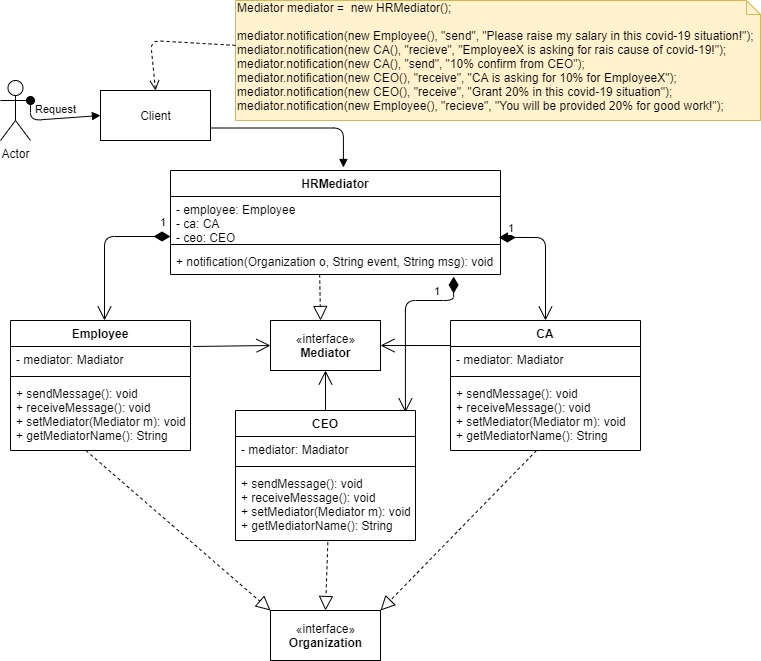

The diagram above was exported from draw.io. Its source (the exported page's mxGraphModel, read from the mxfile embedded in the PNG):
<mxGraphModel dx="1102" dy="582" grid="1" gridSize="10" guides="1" tooltips="1" connect="1" arrows="1" fold="1" page="1" pageScale="1" pageWidth="850" pageHeight="1100" math="0" shadow="0">
  <root>
    <mxCell id="0" />
    <mxCell id="1" parent="0" />
    <mxCell id="vhyGbT0_ETJASaQw5HE_-1" value="«interface»&lt;br&gt;&lt;b&gt;Mediator&lt;/b&gt;" style="html=1;" vertex="1" parent="1">
      <mxGeometry x="290" y="370" width="110" height="50" as="geometry" />
    </mxCell>
    <mxCell id="vhyGbT0_ETJASaQw5HE_-22" value="" style="endArrow=block;dashed=1;endFill=0;endSize=12;html=1;exitX=0.452;exitY=1;exitDx=0;exitDy=0;exitPerimeter=0;entryX=0.455;entryY=0;entryDx=0;entryDy=0;entryPerimeter=0;" edge="1" parent="1" source="vhyGbT0_ETJASaQw5HE_-13" target="vhyGbT0_ETJASaQw5HE_-1">
      <mxGeometry width="160" relative="1" as="geometry">
        <mxPoint x="140" y="640" as="sourcePoint" />
        <mxPoint x="345" y="380" as="targetPoint" />
      </mxGeometry>
    </mxCell>
    <mxCell id="vhyGbT0_ETJASaQw5HE_-23" value="" style="endArrow=open;endFill=1;endSize=12;html=1;entryX=0;entryY=0.5;entryDx=0;entryDy=0;exitX=1.013;exitY=0;exitDx=0;exitDy=0;exitPerimeter=0;" edge="1" parent="1" source="vhyGbT0_ETJASaQw5HE_-3" target="vhyGbT0_ETJASaQw5HE_-1">
      <mxGeometry width="160" relative="1" as="geometry">
        <mxPoint x="50" y="320" as="sourcePoint" />
        <mxPoint x="210" y="320" as="targetPoint" />
      </mxGeometry>
    </mxCell>
    <mxCell id="vhyGbT0_ETJASaQw5HE_-24" value="" style="endArrow=open;endFill=1;endSize=12;html=1;entryX=1;entryY=0.5;entryDx=0;entryDy=0;exitX=0.016;exitY=-0.038;exitDx=0;exitDy=0;exitPerimeter=0;" edge="1" parent="1" source="vhyGbT0_ETJASaQw5HE_-15" target="vhyGbT0_ETJASaQw5HE_-1">
      <mxGeometry width="160" relative="1" as="geometry">
        <mxPoint x="222.07999999999993" y="406" as="sourcePoint" />
        <mxPoint x="300" y="405" as="targetPoint" />
      </mxGeometry>
    </mxCell>
    <mxCell id="vhyGbT0_ETJASaQw5HE_-25" value="" style="endArrow=open;endFill=1;endSize=12;html=1;exitX=0.5;exitY=0;exitDx=0;exitDy=0;" edge="1" parent="1" source="vhyGbT0_ETJASaQw5HE_-6" target="vhyGbT0_ETJASaQw5HE_-1">
      <mxGeometry width="160" relative="1" as="geometry">
        <mxPoint x="480" y="409" as="sourcePoint" />
        <mxPoint x="170" y="530" as="targetPoint" />
      </mxGeometry>
    </mxCell>
    <mxCell id="vhyGbT0_ETJASaQw5HE_-26" value="1" style="endArrow=open;html=1;endSize=12;startArrow=diamondThin;startSize=14;startFill=1;edgeStyle=orthogonalEdgeStyle;align=left;verticalAlign=bottom;exitX=0;exitY=0.909;exitDx=0;exitDy=0;exitPerimeter=0;" edge="1" parent="1" source="vhyGbT0_ETJASaQw5HE_-11" target="vhyGbT0_ETJASaQw5HE_-2">
      <mxGeometry x="-0.84" y="-5" relative="1" as="geometry">
        <mxPoint x="70" y="530" as="sourcePoint" />
        <mxPoint x="124" y="340" as="targetPoint" />
        <Array as="points">
          <mxPoint x="124" y="286" />
        </Array>
        <mxPoint as="offset" />
      </mxGeometry>
    </mxCell>
    <mxCell id="vhyGbT0_ETJASaQw5HE_-28" value="1" style="endArrow=open;html=1;endSize=12;startArrow=diamondThin;startSize=14;startFill=1;edgeStyle=orthogonalEdgeStyle;align=left;verticalAlign=bottom;entryX=0.5;entryY=0;entryDx=0;entryDy=0;exitX=0.995;exitY=0.932;exitDx=0;exitDy=0;exitPerimeter=0;" edge="1" parent="1" source="vhyGbT0_ETJASaQw5HE_-11" target="vhyGbT0_ETJASaQw5HE_-14">
      <mxGeometry x="-0.8809" relative="1" as="geometry">
        <mxPoint x="430" y="282" as="sourcePoint" />
        <mxPoint x="220" y="460" as="targetPoint" />
        <mxPoint as="offset" />
      </mxGeometry>
    </mxCell>
    <mxCell id="vhyGbT0_ETJASaQw5HE_-30" value="«interface»&lt;br&gt;&lt;b&gt;Organization&lt;/b&gt;" style="html=1;" vertex="1" parent="1">
      <mxGeometry x="290" y="660" width="110" height="50" as="geometry" />
    </mxCell>
    <mxCell id="vhyGbT0_ETJASaQw5HE_-31" value="" style="endArrow=block;dashed=1;endFill=0;endSize=12;html=1;exitX=0.513;exitY=1.025;exitDx=0;exitDy=0;exitPerimeter=0;entryX=0.5;entryY=0;entryDx=0;entryDy=0;" edge="1" parent="1" source="vhyGbT0_ETJASaQw5HE_-9" target="vhyGbT0_ETJASaQw5HE_-30">
      <mxGeometry width="160" relative="1" as="geometry">
        <mxPoint x="90" y="590" as="sourcePoint" />
        <mxPoint x="250" y="590" as="targetPoint" />
      </mxGeometry>
    </mxCell>
    <mxCell id="vhyGbT0_ETJASaQw5HE_-32" value="" style="endArrow=block;dashed=1;endFill=0;endSize=12;html=1;entryX=1;entryY=0;entryDx=0;entryDy=0;" edge="1" parent="1" target="vhyGbT0_ETJASaQw5HE_-30">
      <mxGeometry width="160" relative="1" as="geometry">
        <mxPoint x="556" y="500" as="sourcePoint" />
        <mxPoint x="440" y="700" as="targetPoint" />
      </mxGeometry>
    </mxCell>
    <mxCell id="vhyGbT0_ETJASaQw5HE_-33" value="" style="endArrow=block;dashed=1;endFill=0;endSize=12;html=1;exitX=0.419;exitY=1;exitDx=0;exitDy=0;exitPerimeter=0;entryX=0;entryY=0;entryDx=0;entryDy=0;" edge="1" parent="1" source="vhyGbT0_ETJASaQw5HE_-5" target="vhyGbT0_ETJASaQw5HE_-30">
      <mxGeometry width="160" relative="1" as="geometry">
        <mxPoint x="552" y="473" as="sourcePoint" />
        <mxPoint x="380" y="630" as="targetPoint" />
      </mxGeometry>
    </mxCell>
    <mxCell id="vhyGbT0_ETJASaQw5HE_-35" value="1" style="endArrow=open;html=1;endSize=12;startArrow=diamondThin;startSize=14;startFill=1;edgeStyle=orthogonalEdgeStyle;align=left;verticalAlign=bottom;entryX=0.944;entryY=0.015;entryDx=0;entryDy=0;exitX=0.858;exitY=1.077;exitDx=0;exitDy=0;exitPerimeter=0;entryPerimeter=0;" edge="1" parent="1" source="vhyGbT0_ETJASaQw5HE_-13" target="vhyGbT0_ETJASaQw5HE_-6">
      <mxGeometry x="-0.5144" relative="1" as="geometry">
        <mxPoint x="449.04999999999995" y="297.00800000000004" as="sourcePoint" />
        <mxPoint x="575" y="380" as="targetPoint" />
        <mxPoint as="offset" />
        <Array as="points">
          <mxPoint x="473" y="350" />
          <mxPoint x="425" y="350" />
        </Array>
      </mxGeometry>
    </mxCell>
    <mxCell id="vhyGbT0_ETJASaQw5HE_-36" value="Actor" style="shape=umlActor;verticalLabelPosition=bottom;verticalAlign=top;html=1;" vertex="1" parent="1">
      <mxGeometry x="20" y="130" width="30" height="60" as="geometry" />
    </mxCell>
    <mxCell id="vhyGbT0_ETJASaQw5HE_-37" value="Client" style="html=1;" vertex="1" parent="1">
      <mxGeometry x="120" y="140" width="110" height="50" as="geometry" />
    </mxCell>
    <mxCell id="vhyGbT0_ETJASaQw5HE_-38" value="Request" style="html=1;verticalAlign=bottom;startArrow=oval;startFill=1;endArrow=block;startSize=8;exitX=1;exitY=0.3333333333333333;exitDx=0;exitDy=0;exitPerimeter=0;entryX=0;entryY=0.5;entryDx=0;entryDy=0;" edge="1" parent="1" source="vhyGbT0_ETJASaQw5HE_-36" target="vhyGbT0_ETJASaQw5HE_-37">
      <mxGeometry width="60" relative="1" as="geometry">
        <mxPoint x="60" y="170" as="sourcePoint" />
        <mxPoint x="120" y="170" as="targetPoint" />
        <Array as="points">
          <mxPoint x="50" y="170" />
        </Array>
      </mxGeometry>
    </mxCell>
    <mxCell id="vhyGbT0_ETJASaQw5HE_-39" value="" style="endArrow=block;endFill=1;html=1;edgeStyle=orthogonalEdgeStyle;align=left;verticalAlign=top;exitX=1;exitY=0.75;exitDx=0;exitDy=0;entryX=0.524;entryY=-0.029;entryDx=0;entryDy=0;entryPerimeter=0;" edge="1" parent="1" source="vhyGbT0_ETJASaQw5HE_-37" target="vhyGbT0_ETJASaQw5HE_-10">
      <mxGeometry x="-1" relative="1" as="geometry">
        <mxPoint x="280" y="140" as="sourcePoint" />
        <mxPoint x="440" y="140" as="targetPoint" />
      </mxGeometry>
    </mxCell>
    <mxCell id="vhyGbT0_ETJASaQw5HE_-41" value="&lt;div&gt;Mediator mediator =&amp;nbsp; new HRMediator();&lt;/div&gt;&lt;div&gt;&lt;br&gt;&lt;/div&gt;&lt;div&gt;&lt;div&gt;mediator.notification(new Employee(), &quot;send&quot;, &quot;Please raise my salary in this covid-19 situation!&quot;);&lt;/div&gt;&lt;div&gt;&lt;span&gt;&#09;&#09;&lt;/span&gt;mediator.notification(new CA(), &quot;recieve&quot;, &quot;EmployeeX is asking for rais cause of covid-19!&quot;);&lt;/div&gt;&lt;div&gt;&lt;span&gt;&#09;&#09;&lt;/span&gt;mediator.notification(new CA(), &quot;send&quot;, &quot;10% confirm from CEO&quot;);&lt;/div&gt;&lt;div&gt;&lt;span&gt;&#09;&#09;&lt;/span&gt;mediator.notification(new CEO(), &quot;receive&quot;, &quot;CA is asking for 10% for EmployeeX&quot;);&lt;/div&gt;&lt;div&gt;&lt;span&gt;&#09;&#09;&lt;/span&gt;mediator.notification(new CEO(), &quot;receive&quot;, &quot;Grant 20% in this covid-19 situation&quot;);&lt;/div&gt;&lt;div&gt;&lt;span&gt;&#09;&#09;&lt;/span&gt;mediator.notification(new Employee(), &quot;recieve&quot;, &quot;You will be provided 20% for good work!&quot;);&lt;/div&gt;&lt;/div&gt;" style="shape=note;whiteSpace=wrap;html=1;size=14;verticalAlign=top;align=left;spacingTop=-6;fillColor=#fff2cc;strokeColor=#d6b656;" vertex="1" parent="1">
      <mxGeometry x="255" y="50" width="525" height="120" as="geometry" />
    </mxCell>
    <mxCell id="vhyGbT0_ETJASaQw5HE_-2" value="Employee" style="swimlane;fontStyle=1;align=center;verticalAlign=top;childLayout=stackLayout;horizontal=1;startSize=26;horizontalStack=0;resizeParent=1;resizeParentMax=0;resizeLast=0;collapsible=1;marginBottom=0;" vertex="1" parent="1">
      <mxGeometry x="30" y="370" width="180" height="130" as="geometry" />
    </mxCell>
    <mxCell id="vhyGbT0_ETJASaQw5HE_-3" value="- mediator: Madiator" style="text;strokeColor=none;fillColor=none;align=left;verticalAlign=top;spacingLeft=4;spacingRight=4;overflow=hidden;rotatable=0;points=[[0,0.5],[1,0.5]];portConstraint=eastwest;" vertex="1" parent="vhyGbT0_ETJASaQw5HE_-2">
      <mxGeometry y="26" width="180" height="26" as="geometry" />
    </mxCell>
    <mxCell id="vhyGbT0_ETJASaQw5HE_-4" value="" style="line;strokeWidth=1;fillColor=none;align=left;verticalAlign=middle;spacingTop=-1;spacingLeft=3;spacingRight=3;rotatable=0;labelPosition=right;points=[];portConstraint=eastwest;" vertex="1" parent="vhyGbT0_ETJASaQw5HE_-2">
      <mxGeometry y="52" width="180" height="8" as="geometry" />
    </mxCell>
    <mxCell id="vhyGbT0_ETJASaQw5HE_-5" value="+ sendMessage(): void&#10;+ receiveMessage(): void&#10;+ setMediator(Mediator m): void&#10;+ getMediatorName(): String" style="text;strokeColor=none;fillColor=none;align=left;verticalAlign=top;spacingLeft=4;spacingRight=4;overflow=hidden;rotatable=0;points=[[0,0.5],[1,0.5]];portConstraint=eastwest;" vertex="1" parent="vhyGbT0_ETJASaQw5HE_-2">
      <mxGeometry y="60" width="180" height="70" as="geometry" />
    </mxCell>
    <mxCell id="vhyGbT0_ETJASaQw5HE_-10" value="HRMediator" style="swimlane;fontStyle=1;align=center;verticalAlign=top;childLayout=stackLayout;horizontal=1;startSize=26;horizontalStack=0;resizeParent=1;resizeParentMax=0;resizeLast=0;collapsible=1;marginBottom=0;" vertex="1" parent="1">
      <mxGeometry x="190" y="220" width="330" height="104" as="geometry" />
    </mxCell>
    <mxCell id="vhyGbT0_ETJASaQw5HE_-11" value="- employee: Employee&#10;- ca: CA&#10;- ceo: CEO&#10;" style="text;strokeColor=none;fillColor=none;align=left;verticalAlign=top;spacingLeft=4;spacingRight=4;overflow=hidden;rotatable=0;points=[[0,0.5],[1,0.5]];portConstraint=eastwest;" vertex="1" parent="vhyGbT0_ETJASaQw5HE_-10">
      <mxGeometry y="26" width="330" height="44" as="geometry" />
    </mxCell>
    <mxCell id="vhyGbT0_ETJASaQw5HE_-12" value="" style="line;strokeWidth=1;fillColor=none;align=left;verticalAlign=middle;spacingTop=-1;spacingLeft=3;spacingRight=3;rotatable=0;labelPosition=right;points=[];portConstraint=eastwest;" vertex="1" parent="vhyGbT0_ETJASaQw5HE_-10">
      <mxGeometry y="70" width="330" height="8" as="geometry" />
    </mxCell>
    <mxCell id="vhyGbT0_ETJASaQw5HE_-13" value="+ notification(Organization o, String event, String msg): void" style="text;strokeColor=none;fillColor=none;align=left;verticalAlign=top;spacingLeft=4;spacingRight=4;overflow=hidden;rotatable=0;points=[[0,0.5],[1,0.5]];portConstraint=eastwest;" vertex="1" parent="vhyGbT0_ETJASaQw5HE_-10">
      <mxGeometry y="78" width="330" height="26" as="geometry" />
    </mxCell>
    <mxCell id="vhyGbT0_ETJASaQw5HE_-6" value="CEO" style="swimlane;fontStyle=1;align=center;verticalAlign=top;childLayout=stackLayout;horizontal=1;startSize=26;horizontalStack=0;resizeParent=1;resizeParentMax=0;resizeLast=0;collapsible=1;marginBottom=0;" vertex="1" parent="1">
      <mxGeometry x="255" y="460" width="180" height="130" as="geometry" />
    </mxCell>
    <mxCell id="vhyGbT0_ETJASaQw5HE_-7" value="- mediator: Madiator" style="text;strokeColor=none;fillColor=none;align=left;verticalAlign=top;spacingLeft=4;spacingRight=4;overflow=hidden;rotatable=0;points=[[0,0.5],[1,0.5]];portConstraint=eastwest;" vertex="1" parent="vhyGbT0_ETJASaQw5HE_-6">
      <mxGeometry y="26" width="180" height="26" as="geometry" />
    </mxCell>
    <mxCell id="vhyGbT0_ETJASaQw5HE_-8" value="" style="line;strokeWidth=1;fillColor=none;align=left;verticalAlign=middle;spacingTop=-1;spacingLeft=3;spacingRight=3;rotatable=0;labelPosition=right;points=[];portConstraint=eastwest;" vertex="1" parent="vhyGbT0_ETJASaQw5HE_-6">
      <mxGeometry y="52" width="180" height="8" as="geometry" />
    </mxCell>
    <mxCell id="vhyGbT0_ETJASaQw5HE_-9" value="+ sendMessage(): void&#10;+ receiveMessage(): void&#10;+ setMediator(Mediator m): void&#10;+ getMediatorName(): String" style="text;strokeColor=none;fillColor=none;align=left;verticalAlign=top;spacingLeft=4;spacingRight=4;overflow=hidden;rotatable=0;points=[[0,0.5],[1,0.5]];portConstraint=eastwest;" vertex="1" parent="vhyGbT0_ETJASaQw5HE_-6">
      <mxGeometry y="60" width="180" height="70" as="geometry" />
    </mxCell>
    <mxCell id="vhyGbT0_ETJASaQw5HE_-14" value="CA" style="swimlane;fontStyle=1;align=center;verticalAlign=top;childLayout=stackLayout;horizontal=1;startSize=26;horizontalStack=0;resizeParent=1;resizeParentMax=0;resizeLast=0;collapsible=1;marginBottom=0;" vertex="1" parent="1">
      <mxGeometry x="470" y="370" width="190" height="130" as="geometry" />
    </mxCell>
    <mxCell id="vhyGbT0_ETJASaQw5HE_-15" value="- mediator: Madiator" style="text;strokeColor=none;fillColor=none;align=left;verticalAlign=top;spacingLeft=4;spacingRight=4;overflow=hidden;rotatable=0;points=[[0,0.5],[1,0.5]];portConstraint=eastwest;" vertex="1" parent="vhyGbT0_ETJASaQw5HE_-14">
      <mxGeometry y="26" width="190" height="26" as="geometry" />
    </mxCell>
    <mxCell id="vhyGbT0_ETJASaQw5HE_-16" value="" style="line;strokeWidth=1;fillColor=none;align=left;verticalAlign=middle;spacingTop=-1;spacingLeft=3;spacingRight=3;rotatable=0;labelPosition=right;points=[];portConstraint=eastwest;" vertex="1" parent="vhyGbT0_ETJASaQw5HE_-14">
      <mxGeometry y="52" width="190" height="8" as="geometry" />
    </mxCell>
    <mxCell id="vhyGbT0_ETJASaQw5HE_-17" value="+ sendMessage(): void&#10;+ receiveMessage(): void&#10;+ setMediator(Mediator m): void&#10;+ getMediatorName(): String" style="text;strokeColor=none;fillColor=none;align=left;verticalAlign=top;spacingLeft=4;spacingRight=4;overflow=hidden;rotatable=0;points=[[0,0.5],[1,0.5]];portConstraint=eastwest;" vertex="1" parent="vhyGbT0_ETJASaQw5HE_-14">
      <mxGeometry y="60" width="190" height="70" as="geometry" />
    </mxCell>
    <mxCell id="vhyGbT0_ETJASaQw5HE_-42" value="" style="html=1;verticalAlign=bottom;endArrow=open;dashed=1;endSize=8;entryX=0.5;entryY=0;entryDx=0;entryDy=0;" edge="1" parent="1" source="vhyGbT0_ETJASaQw5HE_-41" target="vhyGbT0_ETJASaQw5HE_-37">
      <mxGeometry relative="1" as="geometry">
        <mxPoint x="190" y="70" as="sourcePoint" />
        <mxPoint x="110" y="70" as="targetPoint" />
        <Array as="points">
          <mxPoint x="170" y="90" />
        </Array>
      </mxGeometry>
    </mxCell>
  </root>
</mxGraphModel>